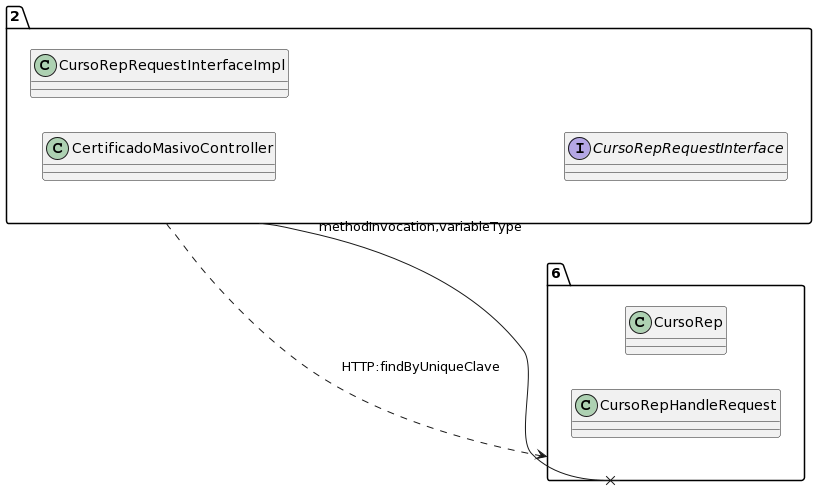

The diagram above was rendered by PlantUML. Its source (embedded in the PNG):
@startuml
allow_mixing
left to right direction
package "2"{
class CertificadoMasivoController
class CursoRepRequestInterfaceImpl
interface CursoRepRequestInterface

}
package "6"{
class CursoRep
class CursoRepHandleRequest

}
"2" --x "6":methodInvocation,variableType
"2" ..> "6":HTTP:findByUniqueClave
@enduml